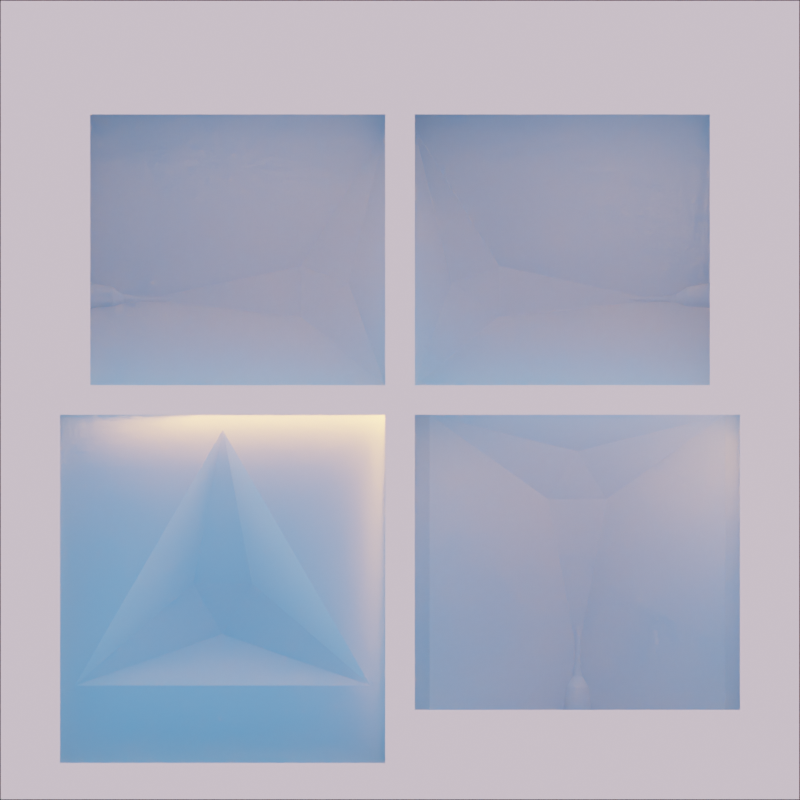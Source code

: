 # Source: exrscene.blend  (saved by Blender 3.6.11; exported with 4.5.12 LTS)
import bpy
from mathutils import Matrix  # noqa: F401  (used for matrix-valued properties, if any)

bpy.ops.wm.read_factory_settings(use_empty=True)
scene = bpy.context.scene
scene.name = 'Scene'

# ---- collections
col_collection = bpy.data.collections.new('Collection'); scene.collection.children.link(col_collection)

# ---- world
world_world = bpy.data.worlds.new('World'); scene.world = world_world
world_world.use_nodes = True; world_world.node_tree.nodes.clear()
_N = world_world.node_tree.nodes; _L = world_world.node_tree.links
n0 = _N.new('ShaderNodeOutputWorld'); n0.name = 'World Output'; n0.location = (300, 300)
n1 = _N.new('ShaderNodeBackground'); n1.name = 'Background'; n1.location = (10, 300)
n2 = _N.new('ShaderNodeTexSky'); n2.name = 'Sky Texture'; n2.location = (-190, 268)
n2.sun_elevation = 0.05585
n2.sun_rotation = -2.773
n2.dust_density = 1.003
n2.ozone_density = 3.783
_L.new(n1.outputs[0], n0.inputs[0])
_L.new(n2.outputs[0], n1.inputs[0])
n0.is_active_output = True
world_world.color = (1.0, 1.0, 1.0)
world_world.use_sun_shadow = False
world_world.sun_shadow_jitter_overblur = 0.0

# ---- cameras
cam_camera = bpy.data.cameras.new('Camera')
cam_camera.type = 'ORTHO'
cam_camera.clip_start = 9.74
cam_camera.clip_end = 11.1
cam_camera.ortho_scale = 5.41
cam_camera.show_limits = True

# ---- meshes
me_mouldmould = bpy.data.meshes.new('MouldMould')
me_mouldmould.from_pydata([(2.7, -2.7, 1.35), (2.199, -0.1, 1.3), (2.7, -2.7, -2.384e-07), (0.2, -0.1, 1.3), (2.7, 2.7, 1.35), (0.2, -1.735, 0.8771), (2.7, 2.7, 1.311e-06), (2.199, -1.735, 0.8771), (-2.7, -2.7, 1.35), (0.2, -0.1, 0.8771), (-2.7, -2.7, -1.073e-06), (2.199, -0.1, 0.8771), (-2.7, 2.7, 1.35), (1.199, -0.3467, 0.5287), (-2.7, 2.7, 4.768e-07), (1.398, -0.6706, 0.4144), (1.001, -0.6706, 0.4144), (2.299, -0.1, 1.3), (2.299, -1.735, 1.3), (2.299, -1.735, 0.8771), (2.299, -0.1, 0.8771), (0.1, -1.735, 0.8771), (0.1, -1.735, 1.3), (0.1, -0.1, 1.3), (0.1, -0.1, 0.8771), (1.167, -1.869, 0.3218), (1.172, -1.869, 0.3278), (0.2, -2.095, 0.8771), (1.178, -1.869, 0.3326), (0.2, -2.095, 1.3), (2.199, -2.095, 1.3), (1.184, -1.869, 0.3363), (2.199, -2.095, 0.8771), (1.192, -1.869, 0.3385), (2.299, -2.095, 1.3), (2.299, -2.095, 0.8771), (1.199, -1.869, 0.3392), (0.1, -2.095, 0.8771), (0.1, -2.095, 1.3), (1.207, -1.869, 0.3385), (1.215, -1.869, 0.3363), (1.221, -1.869, 0.3326), (1.227, -1.869, 0.3278), (1.232, -1.869, 0.3218), (1.18, -1.766, 0.3129), (1.183, -1.766, 0.3164), (1.187, -1.766, 0.3192), (1.191, -1.766, 0.3214), (1.195, -1.766, 0.3227), (1.199, -1.766, 0.3231), (1.204, -1.766, 0.3227), (1.208, -1.766, 0.3214), (1.212, -1.766, 0.3192), (1.216, -1.766, 0.3164), (1.219, -1.766, 0.3129), (1.127, -1.941, 0.3482), (1.138, -1.941, 0.3614), (1.151, -1.941, 0.3722), (1.166, -1.941, 0.3802), (1.183, -1.941, 0.3851), (1.199, -1.941, 0.3868), (1.216, -1.941, 0.3851), (1.233, -1.941, 0.3802), (1.248, -1.941, 0.3722), (1.261, -1.941, 0.3614), (1.272, -1.941, 0.3482), (1.219, -1.627, 0.3115), (1.219, -1.615, 0.3129), (1.216, -1.582, 0.3164), (1.199, -1.519, 0.3231), (1.204, -1.523, 0.3227), (1.208, -1.536, 0.3214), (1.212, -1.556, 0.3192), (1.18, -1.615, 0.3129), (1.18, -1.627, 0.3115), (1.187, -1.556, 0.3192), (1.183, -1.582, 0.3164), (1.195, -1.523, 0.3227), (1.191, -1.536, 0.3214), (1.219, -1.735, 0.3115), (1.18, -1.735, 0.3115), (1.18, -1.766, 0.3115), (1.125, -1.941, 0.3432), (1.166, -1.869, 0.3195), (1.106, -2.095, 0.3541), (1.294, -2.095, 0.3546), (1.274, -1.941, 0.3432), (1.219, -1.766, 0.3115), (1.233, -1.869, 0.3195), (1.293, -2.095, 0.3577), (1.279, -2.095, 0.3745), (1.2, -2.095, 0.407), (1.222, -2.095, 0.4049), (1.243, -2.095, 0.3986), (1.262, -2.095, 0.3883), (1.178, -2.095, 0.4049), (1.158, -2.095, 0.3986), (1.108, -2.095, 0.3577), (1.138, -2.095, 0.3883), (1.122, -2.095, 0.3745), (-0.2, -2.354, 1.2), (-0.2, -0.2, 1.2), (-2.199, -2.354, 1.2), (-2.199, -0.2, 1.2), (-0.2, -1.931, 1.2), (-2.199, -1.931, 1.2), (-1.199, -0.2, 1.2), (-1.001, -1.24, 0.9533), (-1.199, -1.583, 0.9533), (-1.398, -1.24, 0.9533), (-0.1, -1.997, 1.2), (-0.1, -2.454, 1.2), (-2.299, -1.997, 1.2), (-2.299, -0.1, 1.2), (-0.1, -0.1, 1.2), (-2.299, -2.454, 1.2), (-1.199, -0.1, 1.2), (0.1, 1.831, 1.3), (1.869, 0.7163, 0.3005), (0.1, 0.1, 1.3), (1.735, 0.1, 1.3), (1.735, 1.831, 0.3005), (0.1, 1.831, 0.3005), (0.3467, 0.7914, 0.4986), (0.6706, 0.5627, 0.4986), (0.6706, 0.9058, 0.3005), (1.735, 1.931, 1.3), (0.1, 1.931, 1.3), (1.735, 1.931, 0.3005), (0.1, 1.931, 0.3005), (2.095, 0.1, 1.3), (2.095, 1.831, 1.3), (2.095, 1.831, 0.3005), (2.095, 1.931, 1.3), (2.095, 1.931, 0.3005), (1.869, 0.662, 0.3368), (1.869, 0.6694, 0.339), (1.869, 0.6771, 0.3398), (1.869, 0.6847, 0.339), (1.869, 0.6921, 0.3368), (1.869, 0.6989, 0.3331), (1.869, 0.7048, 0.3283), (1.869, 0.7097, 0.3223), (1.869, 0.7133, 0.3155), (1.869, 0.7156, 0.3082), (1.766, 0.7002, 0.3005), (1.766, 0.6682, 0.3219), (1.766, 0.6725, 0.3232), (1.766, 0.6771, 0.3236), (1.766, 0.6816, 0.3232), (1.766, 0.6859, 0.3219), (1.766, 0.6899, 0.3197), (1.766, 0.6934, 0.3169), (1.766, 0.6963, 0.3134), (1.766, 0.6984, 0.3094), (1.766, 0.6997, 0.305), (1.941, 0.7639, 0.3005), (1.941, 0.6438, 0.3807), (1.941, 0.6601, 0.3856), (1.941, 0.6771, 0.3873), (1.941, 0.694, 0.3856), (1.941, 0.7103, 0.3807), (1.941, 0.7253, 0.3727), (1.941, 0.7384, 0.3619), (1.941, 0.7492, 0.3487), (1.941, 0.7573, 0.3337), (1.941, 0.7622, 0.3174), (1.735, 0.7002, 0.3005), (2.095, 0.7922, 0.3005), (1.627, 0.6655, 0.3204), (1.573, 0.6725, 0.3232), (1.604, 0.6682, 0.3219), (1.521, 0.6859, 0.3219), (1.531, 0.6816, 0.3232), (1.548, 0.6771, 0.3236), (1.52, 0.6899, 0.3197), (1.527, 0.6934, 0.3169), (1.593, 0.6997, 0.305), (1.627, 0.7002, 0.3005), (1.564, 0.6984, 0.3094), (1.542, 0.6963, 0.3134), (1.735, 0.6655, 0.3204), (2.095, 0.6811, 0.4122), (2.095, 0.6594, 0.4101), (2.095, 0.7028, 0.4101), (2.095, 0.7236, 0.4038), (2.095, 0.6224, 0.3951), (2.095, 0.6386, 0.4038), (2.095, 0.7735, 0.3629), (2.095, 0.7597, 0.3797), (2.095, 0.7901, 0.3228), (2.095, 0.7922, 0.3011), (2.095, 0.7838, 0.3437), (2.095, 0.7428, 0.3935), (1.941, 0.6338, 0.3754), (1.766, 0.6655, 0.3204), (1.869, 0.6575, 0.3343), (-0.1, 1.831, 1.3), (-1.735, 0.1, 1.3), (-1.869, 0.7163, 0.3005), (-0.1, 0.1, 1.3), (-0.1, 1.831, 0.3005), (-1.869, 0.7156, 0.3082), (-1.735, 1.831, 0.3005), (-1.869, 0.7133, 0.3155), (-0.3467, 0.7914, 0.4986), (-0.6706, 0.5627, 0.4986), (-1.869, 0.7097, 0.3223), (-0.6706, 0.9058, 0.3005), (-1.869, 0.7048, 0.3283), (-1.735, 1.931, 1.3), (-1.735, 1.931, 0.3005), (-1.869, 0.6989, 0.3331), (-1.869, 0.6921, 0.3368), (-1.869, 0.6847, 0.339), (-0.1, 1.931, 1.3), (-0.1, 1.931, 0.3005), (-1.869, 0.6771, 0.3398), (-2.095, 1.831, 0.3005), (-1.869, 0.6694, 0.339), (-2.095, 1.831, 1.3), (-1.869, 0.662, 0.3368), (-2.095, 0.1, 1.3), (-2.095, 1.931, 0.3005), (-2.095, 1.931, 1.3), (-1.766, 0.7002, 0.3005), (-1.766, 0.6997, 0.305), (-1.766, 0.6984, 0.3094), (-1.766, 0.6963, 0.3134), (-1.766, 0.6934, 0.3169), (-1.766, 0.6899, 0.3197), (-1.766, 0.6859, 0.3219), (-1.766, 0.6816, 0.3232), (-1.766, 0.6771, 0.3236), (-1.766, 0.6725, 0.3232), (-1.766, 0.6682, 0.3219), (-1.941, 0.7622, 0.3174), (-1.941, 0.7639, 0.3005), (-1.941, 0.7573, 0.3337), (-1.941, 0.7492, 0.3487), (-1.941, 0.7384, 0.3619), (-1.941, 0.7253, 0.3727), (-1.941, 0.7103, 0.3807), (-1.941, 0.694, 0.3856), (-1.941, 0.6771, 0.3873), (-1.941, 0.6601, 0.3856), (-1.941, 0.6438, 0.3807), (-1.735, 0.6655, 0.3204), (-1.766, 0.6655, 0.3204), (-2.095, 0.623, 0.3942), (-1.941, 0.6338, 0.3754), (-1.869, 0.6575, 0.3343), (-1.627, 0.6655, 0.3204), (-1.573, 0.6725, 0.3232), (-1.604, 0.6682, 0.3219), (-1.521, 0.6859, 0.3219), (-1.531, 0.6816, 0.3232), (-1.548, 0.6771, 0.3236), (-1.52, 0.6899, 0.3197), (-1.593, 0.6997, 0.305), (-1.627, 0.7002, 0.3005), (-1.564, 0.6984, 0.3094), (-1.527, 0.6934, 0.3169), (-1.542, 0.6963, 0.3134), (-1.735, 0.7002, 0.3005), (-2.095, 0.7922, 0.3005), (-2.095, 0.7901, 0.3215), (-2.095, 0.7735, 0.3616), (-2.095, 0.7838, 0.3424), (-2.095, 0.7597, 0.3784), (-2.095, 0.6386, 0.4025), (-2.095, 0.7428, 0.3922), (-2.095, 0.6811, 0.411), (-2.095, 0.6594, 0.4088), (-2.095, 0.7028, 0.4088), (-2.095, 0.7236, 0.4025), (1.735, 1.931, 1.35), (0.1, 0.1, 1.35), (0.1, 0.1, 1.35), (0.1, 1.831, 1.35), (-0.1, 1.831, 1.35), (0.1, 1.931, 1.35), (-0.1, 1.931, 1.35), (-0.1, -0.1, 1.35), (-0.1, 0.1, 1.35), (-2.095, 1.831, 1.35), (-1.735, 1.931, 1.35), (-1.735, 0.1, 1.35), (-2.299, -0.1, 1.35), (-2.095, 0.1, 1.35), (-2.095, 1.931, 1.35), (2.299, -2.095, 1.35), (2.299, -1.735, 1.35), (2.299, -0.1, 1.35), (2.199, -2.095, 1.35), (1.735, 0.1, 1.35), (2.199, -0.1, 1.35), (2.095, 0.1, 1.35), (2.095, 1.831, 1.35), (2.095, 1.931, 1.35), (0.1, -2.095, 1.35), (0.2, -2.095, 1.35), (0.1, -1.735, 1.35), (0.2, -0.1, 1.35), (0.1, -0.1, 1.35), (-2.299, -2.454, 1.35), (-0.1, -2.454, 1.35), (-0.1, -0.1, 1.35)], [], [(0, 2, 6, 4), (4, 6, 14, 12), (12, 14, 10, 8), (8, 10, 2, 0), (305, 8, 0, 291, 294, 301, 300, 302, 304, 278, 277, 279, 281, 282, 280, 284, 283, 307, 306), (278, 304, 303, 296, 293, 292, 291, 0, 4, 12, 8, 305, 288, 283, 284, 287, 289, 285, 290, 286, 282, 281, 276, 299, 298, 297, 295), (14, 6, 2, 10), (3, 23, 24, 9), (22, 38, 37, 21), (11, 20, 17, 1), (19, 35, 34, 18), (11, 13, 15), (15, 16, 74, 73, 76, 75, 78, 77, 69, 70, 71, 72, 68, 67, 66), (15, 13, 16), (13, 9, 16), (13, 11, 9), (11, 15, 66, 79, 7), (5, 80, 74, 16, 9), (3, 9, 11, 1), (292, 18, 34, 291), (17, 20, 19, 18), (81, 80, 5, 27, 84, 82, 83), (7, 19, 20, 11), (7, 32, 35, 19), (24, 23, 22, 21), (303, 3, 1, 296), (9, 24, 21, 5), (300, 38, 22, 302), (32, 7, 79, 87, 88, 86, 85), (296, 1, 17, 293), (304, 23, 3, 303), (293, 17, 18, 292), (302, 22, 23, 304), (291, 34, 30, 294), (27, 29, 30, 32), (27, 32, 85, 89, 90, 94, 93, 92, 91, 95, 96, 98, 99, 97, 84), (301, 29, 38, 300), (30, 34, 35, 32), (27, 37, 38, 29), (294, 30, 29, 301), (21, 37, 27, 5), (44, 81, 83, 25), (26, 45, 44, 25), (46, 45, 26, 28), (47, 46, 28, 31), (33, 48, 47, 31), (36, 49, 48, 33), (39, 50, 49, 36), (40, 51, 50, 39), (41, 52, 51, 40), (42, 53, 52, 41), (43, 54, 53, 42), (88, 87, 54, 43), (54, 87, 79, 66, 67), (67, 68, 53, 54), (68, 72, 52, 53), (72, 71, 51, 52), (71, 70, 50, 51), (70, 69, 49, 50), (69, 77, 48, 49), (77, 78, 47, 48), (78, 75, 46, 47), (75, 76, 45, 46), (76, 73, 44, 45), (73, 74, 80, 81, 44), (62, 63, 41, 40), (33, 31, 58, 59), (25, 83, 82, 55), (63, 64, 42, 41), (36, 33, 59, 60), (55, 56, 26, 25), (64, 65, 43, 42), (39, 36, 60, 61), (28, 26, 56, 57), (86, 88, 43, 65), (61, 62, 40, 39), (31, 28, 57, 58), (60, 91, 92, 61), (61, 92, 93, 62), (62, 93, 94, 63), (94, 90, 64, 63), (64, 90, 89, 65), (85, 86, 65, 89), (84, 97, 55, 82), (55, 97, 99, 56), (99, 98, 57, 56), (98, 96, 58, 57), (96, 95, 59, 58), (95, 91, 60, 59), (103, 113, 112, 105), (102, 115, 111, 100), (105, 109, 106), (101, 114, 116, 106), (106, 107, 104), (106, 103, 105), (106, 109, 107), (104, 107, 108), (105, 108, 109), (107, 109, 108), (101, 106, 104), (108, 105, 104), (105, 102, 100, 104), (307, 114, 110, 111, 306), (305, 115, 112, 113, 288), (288, 113, 116, 114, 307, 283), (306, 111, 115, 305), (106, 116, 113, 103), (104, 110, 114, 101), (105, 112, 115, 102), (100, 111, 110, 104), (121, 167, 145, 118, 156, 168, 132), (117, 119, 122), (121, 128, 129, 122), (122, 125, 123), (124, 125, 178, 177, 179, 180, 176, 175, 172, 173, 174, 170, 171, 169), (125, 124, 123), (123, 124, 119), (122, 125, 178, 167, 121), (120, 181, 169, 124, 119), (123, 119, 122), (119, 117, 279, 277), (279, 117, 127, 281), (295, 120, 119, 277, 278), (127, 129, 128, 126), (281, 127, 126, 276), (122, 129, 127, 117), (276, 126, 133, 299), (130, 131, 132, 168, 191, 190, 192, 188, 189, 193, 185, 184, 182, 183, 187, 186), (298, 131, 130, 297), (299, 133, 131, 298), (131, 133, 134, 132), (121, 132, 134, 128), (128, 134, 133, 126), (181, 120, 130, 186, 194, 196, 195), (297, 130, 120, 295), (195, 196, 135, 146), (136, 147, 146, 135), (147, 136, 137, 148), (148, 137, 138, 149), (149, 138, 139, 150), (150, 139, 140, 151), (151, 140, 141, 152), (152, 141, 142, 153), (153, 142, 143, 154), (154, 143, 144, 155), (155, 144, 118, 145), (177, 155, 145, 167, 178), (177, 179, 154, 155), (179, 180, 153, 154), (180, 176, 152, 153), (176, 175, 151, 152), (175, 172, 150, 151), (172, 173, 149, 150), (173, 174, 148, 149), (174, 170, 147, 148), (170, 171, 146, 147), (171, 169, 181, 195, 146), (164, 188, 192, 165), (141, 140, 162, 163), (158, 159, 137, 136), (142, 141, 163, 164), (159, 160, 138, 137), (143, 142, 164, 165), (139, 138, 160, 161), (196, 194, 157, 135), (144, 143, 165, 166), (140, 139, 161, 162), (157, 158, 136, 135), (166, 156, 118, 144), (165, 192, 190, 166), (166, 190, 191, 156), (194, 186, 187, 157), (157, 187, 183, 158), (158, 183, 182, 159), (182, 184, 160, 159), (184, 185, 161, 160), (185, 193, 162, 161), (156, 191, 168), (162, 193, 189, 163), (163, 189, 188, 164), (198, 247, 248, 251, 250, 249, 222), (198, 200, 206), (200, 201, 205), (197, 201, 200), (200, 205, 206), (206, 208, 260, 259, 261, 263, 262, 258, 255, 256, 257, 253, 254, 252), (206, 205, 208), (205, 201, 208), (210, 224, 223, 211), (203, 264, 260, 208), (252, 247, 198, 206), (203, 208, 201), (218, 265, 237, 199, 225, 264, 203), (280, 197, 200, 284), (200, 198, 287, 284), (197, 215, 216, 201), (211, 216, 215, 210), (286, 210, 215, 282), (201, 216, 211, 203), (282, 215, 197, 280), (265, 218, 220, 222, 249, 270, 273, 272, 274, 275, 271, 269, 267, 268, 266), (285, 220, 224, 290), (222, 220, 285, 289), (218, 223, 224, 220), (290, 224, 210, 286), (287, 198, 222, 289), (211, 223, 218, 203), (225, 199, 202, 226), (226, 202, 204, 227), (227, 204, 207, 228), (228, 207, 209, 229), (229, 209, 212, 230), (230, 212, 213, 231), (231, 213, 214, 232), (217, 233, 232, 214), (219, 234, 233, 217), (221, 235, 234, 219), (251, 248, 235, 221), (245, 246, 221, 219), (235, 248, 247, 252, 254), (254, 253, 234, 235), (253, 257, 233, 234), (257, 256, 232, 233), (256, 255, 231, 232), (255, 258, 230, 231), (258, 262, 229, 230), (262, 263, 228, 229), (263, 261, 227, 228), (261, 259, 226, 227), (264, 225, 226, 259, 260), (213, 212, 241, 242), (204, 202, 236, 238), (250, 251, 221, 246), (214, 213, 242, 243), (207, 204, 238, 239), (217, 214, 243, 244), (209, 207, 239, 240), (219, 217, 244, 245), (212, 209, 240, 241), (237, 236, 202, 199), (267, 269, 240, 239), (269, 271, 241, 240), (271, 275, 242, 241), (275, 274, 243, 242), (274, 272, 244, 243), (272, 273, 245, 244), (245, 273, 270, 246), (246, 270, 249, 250), (265, 266, 236, 237), (266, 268, 238, 236), (268, 267, 239, 238)])
_uv = me_mouldmould.uv_layers.new(name='UVMap')
_uv.uv.foreach_set('vector', [0.375, 0.0, 0.625, 0.0, 0.625, 0.25, 0.375, 0.25, 0.375, 0.25, 0.625, 0.25, 0.625, 0.5, 0.375, 0.5, 0.375, 0.5, 0.625, 0.5, 0.625, 0.75, 0.375, 0.75, 0.375, 0.75, 0.625, 0.75, 0.625, 1.0, 0.375, 1.0, 0.3564, 0.7386, 0.375, 0.75, 0.125, 0.75, 0.1436, 0.722, 0.1482, 0.722, 0.2407, 0.722, 0.2454, 0.722, 0.2454, 0.7053, 0.2454, 0.6296, 0.2454, 0.6204, 0.2454, 0.6204, 0.2454, 0.5402, 0.2454, 0.5356, 0.2546, 0.5356, 0.2546, 0.5402, 0.2546, 0.6204, 0.2546, 0.6296, 0.2546, 0.6296, 0.2546, 0.7386, 0.2454, 0.6204, 0.2454, 0.6296, 0.2407, 0.6296, 0.1482, 0.6296, 0.1436, 0.6296, 0.1436, 0.7053, 0.1436, 0.722, 0.125, 0.75, 0.125, 0.5, 0.375, 0.5, 0.375, 0.75, 0.3564, 0.7386, 0.3564, 0.6296, 0.2546, 0.6296, 0.2546, 0.6204, 0.3303, 0.6204, 0.347, 0.6204, 0.347, 0.5402, 0.347, 0.5356, 0.3303, 0.5356, 0.2546, 0.5356, 0.2454, 0.5356, 0.1697, 0.5356, 0.153, 0.5356, 0.153, 0.5402, 0.153, 0.6204, 0.1697, 0.6204, 0.625, 0.5, 0.875, 0.5, 0.875, 0.75, 0.625, 0.75, 0.375, 0.75, 0.375, 0.75, 0.375, 0.75, 0.375, 0.75, 0.625, 0.75, 0.625, 0.75, 0.625, 0.6875, 0.625, 0.6875, 0.375, 0.0625, 0.375, 0.0625, 0.375, 0.0625, 0.375, 0.0625, 0.625, 0.0625, 0.625, 0.0625, 0.625, 0.0, 0.625, 0.0, 0.0, 0.0, 0.0, 0.0, 0.0, 0.0, 0.0, 0.0, 0.0, 0.0, 0.0, 0.0, 0.0, 0.0, 0.0, 0.0, 0.0, 0.0, 0.0, 0.0, 0.0, 0.0, 0.0, 0.0, 0.0, 0.0, 0.0, 0.0, 0.0, 0.0, 0.0, 0.0, 0.0, 0.0, 0.0, 0.0, 0.0, 0.0, 0.0, 0.0, 0.0, 0.0, 0.0, 0.0, 0.0, 0.0, 0.0, 0.0, 0.0, 0.0, 0.0, 0.0, 0.0, 0.0, 0.375, 0.0625, 0.0, 0.0, 0.0, 0.0, 0.01247, 0.001247, 0.625, 0.0625, 0.625, 0.6875, 0.7475, 0.6262, 0.6745, 0.5621, 0.0, 0.0, 0.0, 0.0, 0.0, 0.0, 0.0, 0.0, 0.375, 1.0, 0.375, 1.0, 0.625, 0.0, 0.625, 0.0, 0.625, 0.0, 0.625, 0.0, 0.375, 0.0, 0.375, 0.0625, 0.625, 0.0625, 0.625, 0.0, 0.7475, 0.6262, 0.7475, 0.6262, 0.625, 0.6875, 0.625, 0.6875, 0.7383, 0.6309, 0.7406, 0.6297, 0.7458, 0.6271, 0.625, 0.0625, 0.625, 0.0625, 0.625, 0.0625, 0.625, 0.0625, 0.625, 0.0625, 0.625, 0.0625, 0.625, 0.0625, 0.625, 0.0625, 0.375, 0.6875, 0.375, 0.75, 0.625, 0.75, 0.625, 0.6875, 0.375, 0.75, 0.375, 0.75, 0.375, 1.0, 0.375, 1.0, 0.0, 0.0, 0.0, 0.0, 0.0, 0.0, 0.0, 0.0, 0.625, 0.75, 0.625, 0.75, 0.625, 0.75, 0.625, 0.75, 0.625, 0.0625, 0.625, 0.0625, 0.01247, 0.001247, 0.01247, 0.001247, 0.02116, 0.002116, 0.04681, 0.004681, 0.05918, 0.005918, 0.375, 1.0, 0.375, 1.0, 0.375, 1.0, 0.375, 1.0, 0.375, 0.75, 0.375, 0.75, 0.375, 0.75, 0.375, 0.75, 0.375, 0.0, 0.375, 0.0, 0.625, 0.0, 0.625, 0.0, 0.625, 0.75, 0.625, 0.75, 0.375, 0.75, 0.375, 0.75, 0.875, 0.75, 0.875, 0.75, 0.875, 0.75, 0.875, 0.75, 0.625, 0.75, 0.625, 0.75, 0.875, 0.6875, 0.875, 0.6875, 0.625, 0.6875, 0.875, 0.6875, 0.7618, 0.6309, 0.7616, 0.6312, 0.7599, 0.6875, 0.7578, 0.6875, 0.7554, 0.6875, 0.7528, 0.6875, 0.7501, 0.6875, 0.7474, 0.6875, 0.7448, 0.6875, 0.7424, 0.6875, 0.7403, 0.6875, 0.7385, 0.6875, 0.7383, 0.6875, 0.625, 0.75, 0.625, 0.75, 0.625, 0.75, 0.625, 0.75, 0.875, 0.75, 0.875, 0.75, 0.875, 0.75, 0.875, 0.75, 0.625, 0.6875, 0.625, 0.6875, 0.625, 0.6875, 0.625, 0.6875, 0.875, 0.75, 0.875, 0.75, 0.625, 0.75, 0.625, 0.75, 0.625, 0.6875, 0.625, 0.6875, 0.625, 0.6875, 0.625, 0.6875, 0.6562, 0.6706, 0.6667, 0.6706, 0.6667, 1.0, 0.6562, 1.0, 0.625, 1.0, 0.625, 0.6706, 0.6562, 0.6706, 0.6562, 1.0, 0.5938, 0.6706, 0.625, 0.6706, 0.625, 1.0, 0.5938, 1.0, 0.5625, 0.6706, 0.5938, 0.6706, 0.5938, 1.0, 0.5625, 1.0, 0.5312, 1.0, 0.5312, 0.6706, 0.5625, 0.6706, 0.5625, 1.0, 0.5, 1.0, 0.5, 0.6706, 0.5312, 0.6706, 0.5312, 1.0, 0.4688, 1.0, 0.4688, 0.6706, 0.5, 0.6706, 0.5, 1.0, 0.4375, 1.0, 0.4375, 0.6706, 0.4688, 0.6706, 0.4688, 1.0, 0.4062, 1.0, 0.4062, 0.6706, 0.4375, 0.6706, 0.4375, 1.0, 0.375, 1.0, 0.375, 0.6706, 0.4062, 0.6706, 0.4062, 1.0, 0.3438, 1.0, 0.3438, 0.6706, 0.375, 0.6706, 0.375, 1.0, 0.3333, 1.0, 0.3333, 0.6706, 0.3438, 0.6706, 0.3438, 1.0, 0.3438, 0.6706, 0.3333, 0.6706, 0.3333, 0.6532, 0.3333, 0.5945, 0.3438, 0.5877, 0.3438, 0.5877, 0.375, 0.5699, 0.375, 0.6706, 0.3438, 0.6706, 0.375, 0.5699, 0.4062, 0.5552, 0.4062, 0.6706, 0.375, 0.6706, 0.4062, 0.5552, 0.4375, 0.5443, 0.4375, 0.6706, 0.4062, 0.6706, 0.4375, 0.5443, 0.4688, 0.5376, 0.4688, 0.6706, 0.4375, 0.6706, 0.4688, 0.5376, 0.5, 0.5353, 0.5, 0.6706, 0.4688, 0.6706, 0.5, 0.5353, 0.5312, 0.5376, 0.5312, 0.6706, 0.5, 0.6706, 0.5312, 0.5376, 0.5625, 0.5443, 0.5625, 0.6706, 0.5312, 0.6706, 0.5625, 0.5443, 0.5938, 0.5552, 0.5938, 0.6706, 0.5625, 0.6706, 0.5938, 0.5552, 0.625, 0.5699, 0.625, 0.6706, 0.5938, 0.6706, 0.625, 0.5699, 0.6562, 0.5877, 0.6562, 0.6706, 0.625, 0.6706, 0.6562, 0.5877, 0.6667, 0.5945, 0.6667, 0.6532, 0.6667, 0.6706, 0.6562, 0.6706, 0.4375, 1.0, 0.4062, 1.0, 0.4062, 1.0, 0.4375, 1.0, 0.5312, 1.0, 0.5625, 1.0, 0.5625, 1.0, 0.5312, 1.0, 0.6562, 1.0, 0.6667, 1.0, 0.6667, 1.0, 0.6562, 1.0, 0.4062, 1.0, 0.375, 1.0, 0.375, 1.0, 0.4062, 1.0, 0.5, 1.0, 0.5312, 1.0, 0.5312, 1.0, 0.5, 1.0, 0.6562, 1.0, 0.625, 1.0, 0.625, 1.0, 0.6562, 1.0, 0.375, 1.0, 0.3438, 1.0, 0.3438, 1.0, 0.375, 1.0, 0.4688, 1.0, 0.5, 1.0, 0.5, 1.0, 0.4688, 1.0, 0.5938, 1.0, 0.625, 1.0, 0.625, 1.0, 0.5938, 1.0, 0.3333, 1.0, 0.3333, 1.0, 0.3438, 1.0, 0.3438, 1.0, 0.4688, 1.0, 0.4375, 1.0, 0.4375, 1.0, 0.4688, 1.0, 0.5625, 1.0, 0.5938, 1.0, 0.5938, 1.0, 0.5625, 1.0, 0.5, 1.0, 0.5, 1.0, 0.4688, 1.0, 0.4688, 1.0, 0.4688, 1.0, 0.4688, 1.0, 0.4375, 1.0, 0.4375, 1.0, 0.4375, 1.0, 0.4375, 1.0, 0.4062, 1.0, 0.4062, 1.0, 0.4062, 1.0, 0.375, 1.0, 0.375, 1.0, 0.4062, 1.0, 0.375, 1.0, 0.375, 1.0, 0.3438, 1.0, 0.3438, 1.0, 0.3388, 1.0, 0.3333, 1.0, 0.3438, 1.0, 0.3438, 1.0, 0.6621, 1.0, 0.6562, 1.0, 0.6562, 1.0, 0.6667, 1.0, 0.6562, 1.0, 0.6562, 1.0, 0.625, 1.0, 0.625, 1.0, 0.625, 1.0, 0.5938, 1.0, 0.5938, 1.0, 0.625, 1.0, 0.5938, 1.0, 0.5625, 1.0, 0.5625, 1.0, 0.5938, 1.0, 0.5625, 1.0, 0.5312, 1.0, 0.5312, 1.0, 0.5625, 1.0, 0.5312, 1.0, 0.5, 1.0, 0.5, 1.0, 0.5312, 1.0, 0.375, 0.5, 0.375, 0.5, 0.375, 0.5, 0.375, 0.5, 0.375, 0.75, 0.375, 0.75, 0.125, 0.75, 0.125, 0.75, 0.375, 0.6875, 0.0, 0.0, 0.25, 0.5, 0.125, 0.5, 0.125, 0.5, 0.25, 0.5, 0.25, 0.5, 0.25, 0.5, 0.0, 0.0, 0.0, 0.0, 0.25, 0.5, 0.375, 0.5, 0.375, 0.5, 0.0, 0.0, 0.0, 0.0, 0.0, 0.0, 0.0, 0.0, 0.0, 0.0, 0.0, 0.0, 0.0, 0.0, 0.0, 0.0, 0.0, 0.0, 0.0, 0.0, 0.0, 0.0, 0.0, 0.0, 0.125, 0.5, 0.25, 0.5, 0.125, 0.5, 0.0, 0.0, 0.0, 0.0, 0.125, 0.6875, 0.375, 0.75, 0.375, 0.75, 0.125, 0.6875, 0.125, 0.6875, 0.125, 0.5, 0.125, 0.5, 0.125, 0.6875, 0.125, 0.75, 0.125, 0.75, 0.375, 0.75, 0.375, 0.75, 0.375, 0.6875, 0.375, 0.5, 0.375, 0.5, 0.375, 0.5, 0.375, 0.5, 0.25, 0.5, 0.125, 0.5, 0.125, 0.5, 0.125, 0.5, 0.125, 0.75, 0.125, 0.75, 0.375, 0.75, 0.375, 0.75, 0.25, 0.5, 0.25, 0.5, 0.375, 0.5, 0.375, 0.5, 0.125, 0.6875, 0.125, 0.6875, 0.125, 0.6875, 0.125, 0.6875, 0.375, 0.6875, 0.375, 0.6875, 0.375, 0.6875, 0.375, 0.6875, 0.125, 0.75, 0.125, 0.75, 0.125, 0.75, 0.125, 0.75, 0.01253, 0.007516, 0.01253, 0.007516, 0.01253, 0.007516, 0.02126, 0.01275, 0.04701, 0.0282, 0.06233, 0.0374, 0.06233, 0.0374, 0.375, 0.25, 0.0, 0.0, 0.375, 0.375, 0.625, 0.375, 0.625, 0.375, 0.0, 0.0, 0.0, 0.0, 0.0, 0.0, 0.0, 0.0, 0.0, 0.0, 0.0, 0.0, 0.0, 0.0, 0.0, 0.0, 0.0, 0.0, 0.0, 0.0, 0.0, 0.0, 0.0, 0.0, 0.0, 0.0, 0.0, 0.0, 0.0, 0.0, 0.0, 0.0, 0.0, 0.0, 0.0, 0.0, 0.0, 0.0, 0.0, 0.0, 0.0, 0.0, 0.0, 0.0, 0.0, 0.0, 0.0, 0.0, 0.0, 0.0, 0.0, 0.0, 0.0, 0.0, 0.0, 0.0, 0.625, 0.375, 0.625, 0.375, 0.01746, 0.01372, 0.01746, 0.01372, 0.0, 0.0, 0.3055, 0.24, 0.0, 0.0, 0.0, 0.0, 0.0, 0.0, 0.0, 0.0, 0.0, 0.0, 0.375, 0.25, 0.375, 0.25, 0.0, 0.0, 0.375, 0.25, 0.375, 0.25, 0.375, 0.25, 0.375, 0.25, 0.875, 0.6875, 0.875, 0.6875, 0.0, 0.0, 0.0, 0.0, 0.0, 0.0, 0.375, 0.375, 0.375, 0.375, 0.625, 0.25, 0.625, 0.25, 0.375, 0.25, 0.375, 0.25, 0.625, 0.25, 0.625, 0.25, 0.375, 0.375, 0.375, 0.375, 0.375, 0.25, 0.375, 0.25, 0.625, 0.25, 0.625, 0.25, 0.625, 0.25, 0.625, 0.25, 0.875, 0.6875, 0.875, 0.5, 0.75, 0.5, 0.75, 0.6125, 0.7501, 0.6125, 0.7528, 0.6128, 0.7554, 0.6134, 0.7578, 0.6146, 0.7599, 0.6161, 0.7616, 0.6179, 0.7629, 0.62, 0.7637, 0.6222, 0.764, 0.6246, 0.7637, 0.6269, 0.7629, 0.6292, 0.7618, 0.6309, 0.875, 0.5, 0.875, 0.5, 0.875, 0.6875, 0.875, 0.6875, 0.875, 0.5, 0.875, 0.5, 0.875, 0.5, 0.875, 0.5, 0.875, 0.5, 0.875, 0.5, 0.75, 0.5, 0.75, 0.5, 0.625, 0.375, 0.625, 0.375, 0.625, 0.375, 0.625, 0.375, 0.625, 0.375, 0.625, 0.375, 0.625, 0.375, 0.625, 0.375, 0.875, 0.6875, 0.875, 0.6875, 0.08285, 0.0651, 0.08285, 0.0651, 0.06553, 0.05149, 0.02963, 0.02328, 0.875, 0.6875, 0.875, 0.6875, 0.875, 0.6875, 0.875, 0.6875, 0.875, 0.6875, 0.3333, 0.6706, 0.3333, 1.0, 0.3125, 1.0, 0.3125, 0.6706, 0.2812, 1.0, 0.2812, 0.6706, 0.3125, 0.6706, 0.3125, 1.0, 0.2812, 0.6706, 0.2812, 1.0, 0.25, 1.0, 0.25, 0.6706, 0.25, 0.6706, 0.25, 1.0, 0.2188, 1.0, 0.2188, 0.6706, 0.2188, 0.6706, 0.2188, 1.0, 0.1875, 1.0, 0.1875, 0.6706, 0.1875, 0.6706, 0.1875, 1.0, 0.1562, 1.0, 0.1562, 0.6706, 0.1562, 0.6706, 0.1562, 1.0, 0.125, 1.0, 0.125, 0.6706, 0.125, 0.6706, 0.125, 1.0, 0.09375, 1.0, 0.09375, 0.6706, 0.09375, 0.6706, 0.09375, 1.0, 0.0625, 1.0, 0.0625, 0.6706, 0.0625, 0.6706, 0.0625, 1.0, 0.03125, 1.0, 0.03125, 0.6706, 0.03125, 0.6706, 0.03125, 1.0, 0.0, 1.0, 0.0, 0.6706, 0.03125, 0.5755, 0.0, 0.6706, 0.0, 0.6706, 0.0, 0.6532, 0.0, 0.5943, 0.03125, 0.5755, 0.0625, 0.5597, 0.03125, 0.6706, 0.03125, 0.6706, 0.0625, 0.5597, 0.09375, 0.5475, 0.0625, 0.6706, 0.0625, 0.6706, 0.09375, 0.5475, 0.125, 0.5394, 0.09375, 0.6706, 0.09375, 0.6706, 0.125, 0.5394, 0.1562, 0.5356, 0.125, 0.6706, 0.125, 0.6706, 0.1562, 0.5356, 0.1875, 0.5364, 0.1562, 0.6706, 0.1562, 0.6706, 0.1875, 0.5364, 0.2188, 0.5416, 0.1875, 0.6706, 0.1875, 0.6706, 0.2188, 0.5416, 0.25, 0.5511, 0.2188, 0.6706, 0.2188, 0.6706, 0.25, 0.5511, 0.2812, 0.5646, 0.25, 0.6706, 0.25, 0.6706, 0.2812, 0.5646, 0.3125, 0.5815, 0.2812, 0.6706, 0.2812, 0.6706, 0.3125, 0.5815, 0.3333, 0.5945, 0.3333, 0.6532, 0.3125, 0.6706, 0.3125, 0.6706, 0.09375, 1.0, 0.09375, 1.0, 0.0625, 1.0, 0.0625, 1.0, 0.125, 1.0, 0.1562, 1.0, 0.1562, 1.0, 0.125, 1.0, 0.2812, 1.0, 0.25, 1.0, 0.25, 1.0, 0.2812, 1.0, 0.09375, 1.0, 0.125, 1.0, 0.125, 1.0, 0.09375, 1.0, 0.25, 1.0, 0.2188, 1.0, 0.2188, 1.0, 0.25, 1.0, 0.0625, 1.0, 0.09375, 1.0, 0.09375, 1.0, 0.0625, 1.0, 0.1875, 1.0, 0.2188, 1.0, 0.2188, 1.0, 0.1875, 1.0, 0.3333, 1.0, 0.3333, 1.0, 0.3125, 1.0, 0.3125, 1.0, 0.03125, 1.0, 0.0625, 1.0, 0.0625, 1.0, 0.03125, 1.0, 0.1562, 1.0, 0.1875, 1.0, 0.1875, 1.0, 0.1562, 1.0, 0.3125, 1.0, 0.2812, 1.0, 0.2812, 1.0, 0.3125, 1.0, 0.03125, 1.0, 0.0, 1.0, 0.0, 1.0, 0.03125, 1.0, 0.0625, 1.0, 0.0625, 1.0, 0.03125, 1.0, 0.03125, 1.0, 0.03125, 1.0, 0.03125, 1.0, 0.0, 1.0, 0.0, 1.0, 0.3333, 1.0, 0.3388, 1.0, 0.3125, 1.0, 0.3125, 1.0, 0.3125, 1.0, 0.3125, 1.0, 0.2812, 1.0, 0.2812, 1.0, 0.2812, 1.0, 0.2812, 1.0, 0.25, 1.0, 0.25, 1.0, 0.25, 1.0, 0.2188, 1.0, 0.2188, 1.0, 0.25, 1.0, 0.2188, 1.0, 0.1875, 1.0, 0.1875, 1.0, 0.2188, 1.0, 0.1875, 1.0, 0.1562, 1.0, 0.1562, 1.0, 0.1875, 1.0, 1.0, 1.0, 1.0, 1.0, 0.9991, 1.0, 0.1562, 1.0, 0.1562, 1.0, 0.125, 1.0, 0.125, 1.0, 0.125, 1.0, 0.125, 1.0, 0.09375, 1.0, 0.09375, 1.0, 0.7475, 0.6262, 0.7475, 0.6262, 0.7475, 0.6262, 0.7458, 0.6271, 0.7406, 0.6297, 0.625, 0.6875, 0.625, 0.6875, 0.625, 0.6875, 0.0, 0.0, 0.2182, 0.24, 0.0, 0.0, 0.0, 0.0, 0.0, 0.0, 0.375, 0.5, 0.375, 0.375, 0.0, 0.0, 0.0, 0.0, 0.0, 0.0, 0.0, 0.0, 0.0, 0.0, 0.0, 0.0, 0.0, 0.0, 0.0, 0.0, 0.0, 0.0, 0.0, 0.0, 0.0, 0.0, 0.0, 0.0, 0.0, 0.0, 0.0, 0.0, 0.0, 0.0, 0.0, 0.0, 0.0, 0.0, 0.0, 0.0, 0.0, 0.0, 0.0, 0.0, 0.0, 0.0, 0.0, 0.0, 0.0, 0.0, 0.0, 0.0, 0.625, 0.5, 0.625, 0.5, 0.625, 0.5, 0.625, 0.5, 0.75, 0.6225, 0.75, 0.6225, 0.6742, 0.4494, 0.0, 0.0, 0.6745, 0.5621, 0.7475, 0.6262, 0.7475, 0.6262, 0.0, 0.0, 0.75, 0.5, 0.0, 0.0, 0.0, 0.0, 0.75, 0.6125, 0.75, 0.6125, 0.75, 0.6156, 0.75, 0.6207, 0.75, 0.6225, 0.75, 0.6225, 0.75, 0.6225, 0.375, 0.5, 0.375, 0.5, 0.0, 0.0, 0.0, 0.0, 0.0, 0.0, 0.625, 0.6875, 0.625, 0.6875, 0.0, 0.0, 0.375, 0.5, 0.375, 0.5, 0.375, 0.375, 0.375, 0.375, 0.625, 0.375, 0.375, 0.375, 0.375, 0.375, 0.625, 0.375, 0.625, 0.5, 0.625, 0.5, 0.375, 0.5, 0.375, 0.5, 0.0, 0.0, 0.0, 0.0, 0.75, 0.5, 0.75, 0.5, 0.375, 0.5, 0.375, 0.5, 0.375, 0.5, 0.375, 0.5, 0.75, 0.6125, 0.75, 0.5, 0.625, 0.5, 0.625, 0.6875, 0.7383, 0.6309, 0.7372, 0.6292, 0.7365, 0.6269, 0.7362, 0.6246, 0.7365, 0.6222, 0.7372, 0.62, 0.7385, 0.6179, 0.7403, 0.6161, 0.7424, 0.6146, 0.7448, 0.6134, 0.7474, 0.6128, 0.625, 0.5, 0.625, 0.5, 0.625, 0.5, 0.625, 0.5, 0.625, 0.6875, 0.625, 0.5, 0.625, 0.5, 0.625, 0.6875, 0.75, 0.5, 0.75, 0.5, 0.625, 0.5, 0.625, 0.5, 0.625, 0.5, 0.625, 0.5, 0.625, 0.5, 0.625, 0.5, 0.625, 0.6875, 0.625, 0.6875, 0.625, 0.6875, 0.625, 0.6875, 0.75, 0.5, 0.75, 0.5, 0.75, 0.5, 0.75, 0.5, 1.0, 0.6706, 1.0, 1.0, 0.9688, 1.0, 0.9688, 0.6706, 0.9688, 0.6706, 0.9688, 1.0, 0.9375, 1.0, 0.9375, 0.6706, 0.9375, 0.6706, 0.9375, 1.0, 0.9062, 1.0, 0.9062, 0.6706, 0.9062, 0.6706, 0.9062, 1.0, 0.875, 1.0, 0.875, 0.6706, 0.875, 0.6706, 0.875, 1.0, 0.8438, 1.0, 0.8438, 0.6706, 0.8438, 0.6706, 0.8438, 1.0, 0.8125, 1.0, 0.8125, 0.6706, 0.8125, 0.6706, 0.8125, 1.0, 0.7812, 1.0, 0.7812, 0.6706, 0.75, 1.0, 0.75, 0.6706, 0.7812, 0.6706, 0.7812, 1.0, 0.7188, 1.0, 0.7188, 0.6706, 0.75, 0.6706, 0.75, 1.0, 0.6875, 1.0, 0.6875, 0.6706, 0.7188, 0.6706, 0.7188, 1.0, 0.6667, 1.0, 0.6667, 0.6706, 0.6875, 0.6706, 0.6875, 1.0, 0.7188, 1.0, 0.6875, 1.0, 0.6875, 1.0, 0.7188, 1.0, 0.6667, 0.6706, 0.6667, 0.6706, 0.6667, 0.6532, 0.6875, 0.5945, 0.6875, 0.5815, 0.6875, 0.5815, 0.7188, 0.5646, 0.6875, 0.6706, 0.6875, 0.6706, 0.7188, 0.5646, 0.75, 0.5511, 0.7188, 0.6706, 0.7188, 0.6706, 0.75, 0.5511, 0.7812, 0.5416, 0.75, 0.6706, 0.75, 0.6706, 0.7812, 0.5416, 0.8125, 0.5364, 0.7812, 0.6706, 0.7812, 0.6706, 0.8125, 0.5364, 0.8438, 0.5356, 0.8125, 0.6706, 0.8125, 0.6706, 0.8438, 0.5356, 0.875, 0.5394, 0.8438, 0.6706, 0.8438, 0.6706, 0.875, 0.5394, 0.9062, 0.5475, 0.875, 0.6706, 0.875, 0.6706, 0.9062, 0.5475, 0.9375, 0.5597, 0.9062, 0.6706, 0.9062, 0.6706, 0.9375, 0.5597, 0.9688, 0.5755, 0.9375, 0.6706, 0.9375, 0.6706, 1.0, 0.6532, 1.0, 0.6706, 1.0, 0.6706, 0.9688, 0.5755, 1.0, 0.5943, 0.8125, 1.0, 0.8438, 1.0, 0.8438, 1.0, 0.8125, 1.0, 0.9375, 1.0, 0.9688, 1.0, 0.9688, 1.0, 0.9375, 1.0, 0.6667, 1.0, 0.6667, 1.0, 0.6875, 1.0, 0.6875, 1.0, 0.7812, 1.0, 0.8125, 1.0, 0.8125, 1.0, 0.7812, 1.0, 0.9062, 1.0, 0.9375, 1.0, 0.9375, 1.0, 0.9062, 1.0, 0.75, 1.0, 0.7812, 1.0, 0.7812, 1.0, 0.75, 1.0, 0.875, 1.0, 0.9062, 1.0, 0.9062, 1.0, 0.875, 1.0, 0.7188, 1.0, 0.75, 1.0, 0.75, 1.0, 0.7188, 1.0, 0.8438, 1.0, 0.875, 1.0, 0.875, 1.0, 0.8438, 1.0, 1.0, 1.0, 0.9688, 1.0, 0.9688, 1.0, 1.0, 1.0, 0.9062, 1.0, 0.875, 1.0, 0.875, 1.0, 0.9062, 1.0, 0.875, 1.0, 0.8438, 1.0, 0.8438, 1.0, 0.875, 1.0, 0.8438, 1.0, 0.8125, 1.0, 0.8125, 1.0, 0.8438, 1.0, 0.8125, 1.0, 0.7812, 1.0, 0.7812, 1.0, 0.8125, 1.0, 0.7812, 1.0, 0.75, 1.0, 0.75, 1.0, 0.7812, 1.0, 0.75, 1.0, 0.7188, 1.0, 0.7188, 1.0, 0.75, 1.0, 0.7188, 1.0, 0.7188, 1.0, 0.6875, 1.0, 0.6875, 1.0, 0.6875, 1.0, 0.6875, 1.0, 0.6621, 1.0, 0.6667, 1.0, 0.9991, 1.0, 0.9688, 1.0, 0.9688, 1.0, 1.0, 1.0, 0.9688, 1.0, 0.9375, 1.0, 0.9375, 1.0, 0.9688, 1.0, 0.9375, 1.0, 0.9062, 1.0, 0.9062, 1.0, 0.9375, 1.0])
me_mouldmould.update()

# ---- objects
ob_mouldmould = bpy.data.objects.new('MouldMould', me_mouldmould)
ob_camera = bpy.data.objects.new('Camera', cam_camera)

# ---- transforms, parenting, visibility, modifiers, constraints
ob_mouldmould.location = (0.0, 0.0, 0.0)
ob_camera.location = (0.0, 0.0, 11.1)

# ---- collection membership
col_collection.objects.link(ob_mouldmould)
col_collection.objects.link(ob_camera)

# ---- scene / render settings (as saved in the file)
scene.camera = ob_camera
scene.frame_start = 1; scene.frame_end = 250; scene.frame_set(0)
scene.render.engine = 'CYCLES'
scene.render.image_settings.color_depth = '16'
scene.render.resolution_x = 1024
scene.render.resolution_y = 1024
scene.cycles.samples = 1024
scene.cycles.sampling_pattern = 'TABULATED_SOBOL'
scene.view_settings.view_transform = 'Filmic'
bpy.context.view_layer.update()
